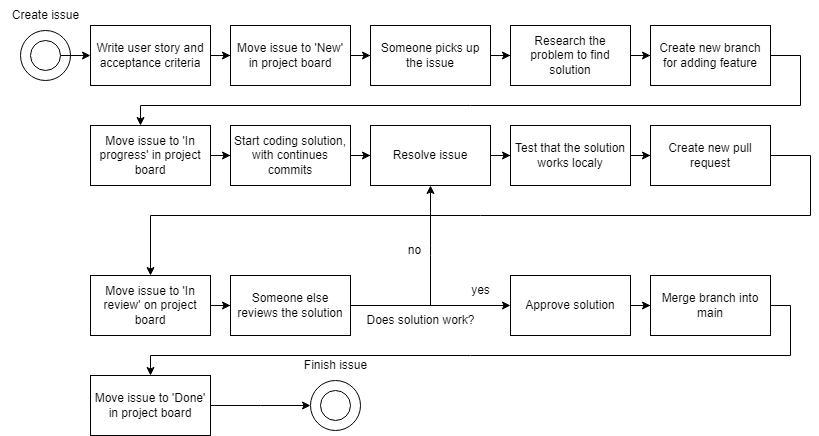

The diagram above was exported from draw.io. Its source (the exported page's mxGraphModel, read from the mxfile embedded in the PNG):
<mxGraphModel dx="1434" dy="738" grid="0" gridSize="10" guides="1" tooltips="1" connect="1" arrows="1" fold="1" page="1" pageScale="1" pageWidth="827" pageHeight="1169" background="#ffffff" math="0" shadow="0">
  <root>
    <mxCell id="0" />
    <mxCell id="1" parent="0" />
    <mxCell id="obdzHH59rfkjjFZ3ZKD4-1" value="" style="ellipse;whiteSpace=wrap;html=1;aspect=fixed;" vertex="1" parent="1">
      <mxGeometry x="20" y="225" width="50" height="50" as="geometry" />
    </mxCell>
    <mxCell id="obdzHH59rfkjjFZ3ZKD4-17" value="" style="edgeStyle=orthogonalEdgeStyle;rounded=0;orthogonalLoop=1;jettySize=auto;html=1;" edge="1" parent="1" source="obdzHH59rfkjjFZ3ZKD4-2" target="obdzHH59rfkjjFZ3ZKD4-15">
      <mxGeometry relative="1" as="geometry" />
    </mxCell>
    <mxCell id="obdzHH59rfkjjFZ3ZKD4-2" value="" style="ellipse;whiteSpace=wrap;html=1;aspect=fixed;" vertex="1" parent="1">
      <mxGeometry x="30" y="235" width="30" height="30" as="geometry" />
    </mxCell>
    <mxCell id="obdzHH59rfkjjFZ3ZKD4-3" value="Create issue" style="text;html=1;align=center;verticalAlign=middle;resizable=0;points=[];autosize=1;strokeColor=none;fillColor=none;" vertex="1" parent="1">
      <mxGeometry y="195" width="90" height="30" as="geometry" />
    </mxCell>
    <mxCell id="obdzHH59rfkjjFZ3ZKD4-9" value="" style="edgeStyle=orthogonalEdgeStyle;rounded=0;orthogonalLoop=1;jettySize=auto;html=1;" edge="1" parent="1" source="obdzHH59rfkjjFZ3ZKD4-4" target="obdzHH59rfkjjFZ3ZKD4-8">
      <mxGeometry relative="1" as="geometry" />
    </mxCell>
    <mxCell id="obdzHH59rfkjjFZ3ZKD4-4" value="Move issue to 'New' in project board" style="whiteSpace=wrap;html=1;" vertex="1" parent="1">
      <mxGeometry x="230" y="220" width="120" height="60" as="geometry" />
    </mxCell>
    <mxCell id="obdzHH59rfkjjFZ3ZKD4-12" value="" style="edgeStyle=orthogonalEdgeStyle;rounded=0;orthogonalLoop=1;jettySize=auto;html=1;" edge="1" parent="1" source="obdzHH59rfkjjFZ3ZKD4-6" target="obdzHH59rfkjjFZ3ZKD4-11">
      <mxGeometry relative="1" as="geometry" />
    </mxCell>
    <mxCell id="obdzHH59rfkjjFZ3ZKD4-6" value="Research the problem to find solution" style="whiteSpace=wrap;html=1;" vertex="1" parent="1">
      <mxGeometry x="510" y="220" width="120" height="60" as="geometry" />
    </mxCell>
    <mxCell id="obdzHH59rfkjjFZ3ZKD4-10" value="" style="edgeStyle=orthogonalEdgeStyle;rounded=0;orthogonalLoop=1;jettySize=auto;html=1;" edge="1" parent="1" source="obdzHH59rfkjjFZ3ZKD4-8" target="obdzHH59rfkjjFZ3ZKD4-6">
      <mxGeometry relative="1" as="geometry" />
    </mxCell>
    <mxCell id="obdzHH59rfkjjFZ3ZKD4-8" value="Someone picks up the issue" style="whiteSpace=wrap;html=1;" vertex="1" parent="1">
      <mxGeometry x="370" y="220" width="120" height="60" as="geometry" />
    </mxCell>
    <mxCell id="obdzHH59rfkjjFZ3ZKD4-14" value="" style="edgeStyle=orthogonalEdgeStyle;rounded=0;orthogonalLoop=1;jettySize=auto;html=1;exitX=1;exitY=0.5;exitDx=0;exitDy=0;" edge="1" parent="1" source="obdzHH59rfkjjFZ3ZKD4-11" target="obdzHH59rfkjjFZ3ZKD4-13">
      <mxGeometry relative="1" as="geometry">
        <Array as="points">
          <mxPoint x="800" y="250" />
          <mxPoint x="800" y="300" />
          <mxPoint x="140" y="300" />
        </Array>
      </mxGeometry>
    </mxCell>
    <mxCell id="obdzHH59rfkjjFZ3ZKD4-11" value="Create new branch for adding feature" style="whiteSpace=wrap;html=1;" vertex="1" parent="1">
      <mxGeometry x="650" y="220" width="120" height="60" as="geometry" />
    </mxCell>
    <mxCell id="obdzHH59rfkjjFZ3ZKD4-19" value="" style="edgeStyle=orthogonalEdgeStyle;rounded=0;orthogonalLoop=1;jettySize=auto;html=1;" edge="1" parent="1" source="obdzHH59rfkjjFZ3ZKD4-13" target="obdzHH59rfkjjFZ3ZKD4-18">
      <mxGeometry relative="1" as="geometry" />
    </mxCell>
    <mxCell id="obdzHH59rfkjjFZ3ZKD4-13" value="Move issue to 'In progress' in project board" style="whiteSpace=wrap;html=1;" vertex="1" parent="1">
      <mxGeometry x="90" y="320" width="120" height="60" as="geometry" />
    </mxCell>
    <mxCell id="obdzHH59rfkjjFZ3ZKD4-16" value="" style="edgeStyle=orthogonalEdgeStyle;rounded=0;orthogonalLoop=1;jettySize=auto;html=1;" edge="1" parent="1" source="obdzHH59rfkjjFZ3ZKD4-15" target="obdzHH59rfkjjFZ3ZKD4-4">
      <mxGeometry relative="1" as="geometry" />
    </mxCell>
    <mxCell id="obdzHH59rfkjjFZ3ZKD4-15" value="Write user story and acceptance criteria" style="whiteSpace=wrap;html=1;" vertex="1" parent="1">
      <mxGeometry x="90" y="220" width="120" height="60" as="geometry" />
    </mxCell>
    <mxCell id="obdzHH59rfkjjFZ3ZKD4-21" value="" style="edgeStyle=orthogonalEdgeStyle;rounded=0;orthogonalLoop=1;jettySize=auto;html=1;" edge="1" parent="1" source="obdzHH59rfkjjFZ3ZKD4-18" target="obdzHH59rfkjjFZ3ZKD4-20">
      <mxGeometry relative="1" as="geometry" />
    </mxCell>
    <mxCell id="obdzHH59rfkjjFZ3ZKD4-18" value="Start coding solution, with continues commits" style="whiteSpace=wrap;html=1;" vertex="1" parent="1">
      <mxGeometry x="230" y="320" width="120" height="60" as="geometry" />
    </mxCell>
    <mxCell id="obdzHH59rfkjjFZ3ZKD4-23" value="" style="edgeStyle=orthogonalEdgeStyle;rounded=0;orthogonalLoop=1;jettySize=auto;html=1;" edge="1" parent="1" source="obdzHH59rfkjjFZ3ZKD4-20" target="obdzHH59rfkjjFZ3ZKD4-22">
      <mxGeometry relative="1" as="geometry" />
    </mxCell>
    <mxCell id="obdzHH59rfkjjFZ3ZKD4-20" value="Resolve issue" style="whiteSpace=wrap;html=1;" vertex="1" parent="1">
      <mxGeometry x="370" y="320" width="120" height="60" as="geometry" />
    </mxCell>
    <mxCell id="obdzHH59rfkjjFZ3ZKD4-25" value="" style="edgeStyle=orthogonalEdgeStyle;rounded=0;orthogonalLoop=1;jettySize=auto;html=1;" edge="1" parent="1" source="obdzHH59rfkjjFZ3ZKD4-22" target="obdzHH59rfkjjFZ3ZKD4-24">
      <mxGeometry relative="1" as="geometry" />
    </mxCell>
    <mxCell id="obdzHH59rfkjjFZ3ZKD4-22" value="Test that the solution works localy" style="whiteSpace=wrap;html=1;" vertex="1" parent="1">
      <mxGeometry x="510" y="320" width="120" height="60" as="geometry" />
    </mxCell>
    <mxCell id="obdzHH59rfkjjFZ3ZKD4-27" value="" style="edgeStyle=orthogonalEdgeStyle;rounded=0;orthogonalLoop=1;jettySize=auto;html=1;exitX=1;exitY=0.5;exitDx=0;exitDy=0;entryX=0.5;entryY=0;entryDx=0;entryDy=0;" edge="1" parent="1" source="obdzHH59rfkjjFZ3ZKD4-24" target="obdzHH59rfkjjFZ3ZKD4-28">
      <mxGeometry relative="1" as="geometry">
        <mxPoint x="790" y="400" as="sourcePoint" />
        <mxPoint x="170" y="520" as="targetPoint" />
        <Array as="points">
          <mxPoint x="810" y="350" />
          <mxPoint x="810" y="410" />
          <mxPoint x="150" y="410" />
          <mxPoint x="150" y="470" />
        </Array>
      </mxGeometry>
    </mxCell>
    <mxCell id="obdzHH59rfkjjFZ3ZKD4-24" value="Create new pull request" style="whiteSpace=wrap;html=1;" vertex="1" parent="1">
      <mxGeometry x="650" y="320" width="120" height="60" as="geometry" />
    </mxCell>
    <mxCell id="obdzHH59rfkjjFZ3ZKD4-31" value="" style="edgeStyle=orthogonalEdgeStyle;rounded=0;orthogonalLoop=1;jettySize=auto;html=1;" edge="1" parent="1" source="obdzHH59rfkjjFZ3ZKD4-28" target="obdzHH59rfkjjFZ3ZKD4-30">
      <mxGeometry relative="1" as="geometry" />
    </mxCell>
    <mxCell id="obdzHH59rfkjjFZ3ZKD4-28" value="Move issue to 'In review' on project board" style="whiteSpace=wrap;html=1;" vertex="1" parent="1">
      <mxGeometry x="90" y="470" width="120" height="60" as="geometry" />
    </mxCell>
    <mxCell id="obdzHH59rfkjjFZ3ZKD4-33" value="" style="edgeStyle=orthogonalEdgeStyle;rounded=0;orthogonalLoop=1;jettySize=auto;html=1;" edge="1" parent="1" source="obdzHH59rfkjjFZ3ZKD4-30" target="obdzHH59rfkjjFZ3ZKD4-32">
      <mxGeometry relative="1" as="geometry" />
    </mxCell>
    <mxCell id="obdzHH59rfkjjFZ3ZKD4-30" value="Someone else reviews the solution" style="whiteSpace=wrap;html=1;" vertex="1" parent="1">
      <mxGeometry x="230" y="470" width="120" height="60" as="geometry" />
    </mxCell>
    <mxCell id="obdzHH59rfkjjFZ3ZKD4-42" value="" style="edgeStyle=orthogonalEdgeStyle;rounded=0;orthogonalLoop=1;jettySize=auto;html=1;" edge="1" parent="1" source="obdzHH59rfkjjFZ3ZKD4-32" target="obdzHH59rfkjjFZ3ZKD4-41">
      <mxGeometry relative="1" as="geometry" />
    </mxCell>
    <mxCell id="obdzHH59rfkjjFZ3ZKD4-32" value="Approve solution" style="whiteSpace=wrap;html=1;" vertex="1" parent="1">
      <mxGeometry x="510" y="470" width="120" height="60" as="geometry" />
    </mxCell>
    <mxCell id="obdzHH59rfkjjFZ3ZKD4-36" value="Does solution work?" style="text;html=1;align=center;verticalAlign=middle;resizable=0;points=[];autosize=1;strokeColor=none;fillColor=none;" vertex="1" parent="1">
      <mxGeometry x="355" y="500" width="130" height="30" as="geometry" />
    </mxCell>
    <mxCell id="obdzHH59rfkjjFZ3ZKD4-37" value="yes" style="text;html=1;align=center;verticalAlign=middle;resizable=0;points=[];autosize=1;strokeColor=none;fillColor=none;" vertex="1" parent="1">
      <mxGeometry x="460" y="470" width="40" height="30" as="geometry" />
    </mxCell>
    <mxCell id="obdzHH59rfkjjFZ3ZKD4-39" value="" style="endArrow=classic;html=1;rounded=0;entryX=0.5;entryY=1;entryDx=0;entryDy=0;" edge="1" parent="1" target="obdzHH59rfkjjFZ3ZKD4-20">
      <mxGeometry width="50" height="50" relative="1" as="geometry">
        <mxPoint x="430" y="500" as="sourcePoint" />
        <mxPoint x="550" y="440" as="targetPoint" />
        <Array as="points">
          <mxPoint x="430" y="450" />
          <mxPoint x="430" y="440" />
        </Array>
      </mxGeometry>
    </mxCell>
    <mxCell id="obdzHH59rfkjjFZ3ZKD4-40" value="no" style="text;html=1;align=center;verticalAlign=middle;resizable=0;points=[];autosize=1;strokeColor=none;fillColor=none;" vertex="1" parent="1">
      <mxGeometry x="394" y="430" width="40" height="30" as="geometry" />
    </mxCell>
    <mxCell id="obdzHH59rfkjjFZ3ZKD4-44" value="" style="edgeStyle=orthogonalEdgeStyle;rounded=0;orthogonalLoop=1;jettySize=auto;html=1;exitX=1;exitY=0.5;exitDx=0;exitDy=0;" edge="1" parent="1" source="obdzHH59rfkjjFZ3ZKD4-41" target="obdzHH59rfkjjFZ3ZKD4-43">
      <mxGeometry relative="1" as="geometry" />
    </mxCell>
    <mxCell id="obdzHH59rfkjjFZ3ZKD4-41" value="Merge branch into main" style="whiteSpace=wrap;html=1;" vertex="1" parent="1">
      <mxGeometry x="650" y="470" width="120" height="60" as="geometry" />
    </mxCell>
    <mxCell id="obdzHH59rfkjjFZ3ZKD4-46" value="" style="edgeStyle=orthogonalEdgeStyle;rounded=0;orthogonalLoop=1;jettySize=auto;html=1;" edge="1" parent="1" source="obdzHH59rfkjjFZ3ZKD4-43">
      <mxGeometry relative="1" as="geometry">
        <mxPoint x="310" y="600" as="targetPoint" />
      </mxGeometry>
    </mxCell>
    <mxCell id="obdzHH59rfkjjFZ3ZKD4-43" value="Move issue to 'Done' in project board" style="whiteSpace=wrap;html=1;" vertex="1" parent="1">
      <mxGeometry x="90" y="570" width="120" height="60" as="geometry" />
    </mxCell>
    <mxCell id="obdzHH59rfkjjFZ3ZKD4-47" value="" style="ellipse;whiteSpace=wrap;html=1;aspect=fixed;" vertex="1" parent="1">
      <mxGeometry x="310" y="575" width="50" height="50" as="geometry" />
    </mxCell>
    <mxCell id="obdzHH59rfkjjFZ3ZKD4-49" value="" style="ellipse;whiteSpace=wrap;html=1;aspect=fixed;" vertex="1" parent="1">
      <mxGeometry x="320" y="585" width="30" height="30" as="geometry" />
    </mxCell>
    <mxCell id="obdzHH59rfkjjFZ3ZKD4-50" value="Finish issue" style="text;html=1;align=center;verticalAlign=middle;resizable=0;points=[];autosize=1;strokeColor=none;fillColor=none;" vertex="1" parent="1">
      <mxGeometry x="290" y="545" width="90" height="30" as="geometry" />
    </mxCell>
  </root>
</mxGraphModel>